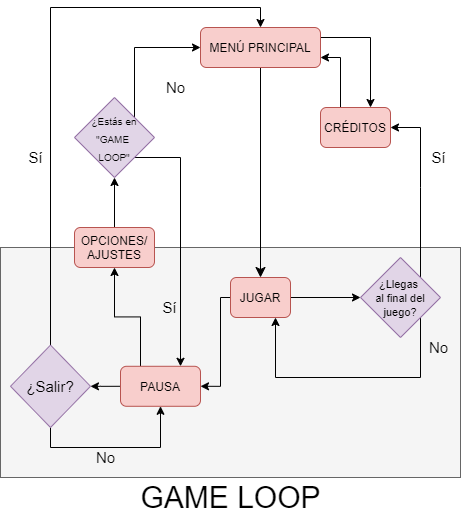

The diagram above was exported from draw.io. Its source (the exported page's mxGraphModel, read from the mxfile embedded in the PNG):
<mxGraphModel dx="1692" dy="483" grid="1" gridSize="10" guides="1" tooltips="1" connect="1" arrows="1" fold="1" page="1" pageScale="1" pageWidth="827" pageHeight="1169" math="0" shadow="0">
  <root>
    <mxCell id="WIyWlLk6GJQsqaUBKTNV-0" />
    <mxCell id="WIyWlLk6GJQsqaUBKTNV-1" parent="WIyWlLk6GJQsqaUBKTNV-0" />
    <mxCell id="YkXGyi56Zo_uZth08Uq6-41" value="" style="rounded=0;whiteSpace=wrap;html=1;fontSize=15;fillColor=#f5f5f5;strokeColor=#666666;fontColor=#333333;" parent="WIyWlLk6GJQsqaUBKTNV-1" vertex="1">
      <mxGeometry x="-40" y="300" width="460" height="230" as="geometry" />
    </mxCell>
    <mxCell id="WIyWlLk6GJQsqaUBKTNV-2" value="" style="rounded=0;html=1;jettySize=auto;orthogonalLoop=1;fontSize=11;endArrow=classic;endFill=1;endSize=8;strokeWidth=1;shadow=0;labelBackgroundColor=none;edgeStyle=orthogonalEdgeStyle;" parent="WIyWlLk6GJQsqaUBKTNV-1" source="WIyWlLk6GJQsqaUBKTNV-3" target="YkXGyi56Zo_uZth08Uq6-0" edge="1">
      <mxGeometry relative="1" as="geometry">
        <mxPoint x="220" y="160" as="targetPoint" />
      </mxGeometry>
    </mxCell>
    <mxCell id="YkXGyi56Zo_uZth08Uq6-4" style="edgeStyle=orthogonalEdgeStyle;rounded=0;orthogonalLoop=1;jettySize=auto;html=1;exitX=1;exitY=0.5;exitDx=0;exitDy=0;endArrow=classic;endFill=1;" parent="WIyWlLk6GJQsqaUBKTNV-1" source="WIyWlLk6GJQsqaUBKTNV-3" target="YkXGyi56Zo_uZth08Uq6-5" edge="1">
      <mxGeometry relative="1" as="geometry">
        <mxPoint x="320" y="160" as="targetPoint" />
        <Array as="points">
          <mxPoint x="280" y="90" />
          <mxPoint x="330" y="90" />
        </Array>
      </mxGeometry>
    </mxCell>
    <mxCell id="WIyWlLk6GJQsqaUBKTNV-3" value="MENÚ PRINCIPAL" style="rounded=1;whiteSpace=wrap;html=1;fontSize=12;glass=0;strokeWidth=1;shadow=0;fillColor=#f8cecc;strokeColor=#b85450;" parent="WIyWlLk6GJQsqaUBKTNV-1" vertex="1">
      <mxGeometry x="160" y="80" width="120" height="40" as="geometry" />
    </mxCell>
    <mxCell id="YkXGyi56Zo_uZth08Uq6-10" style="edgeStyle=orthogonalEdgeStyle;rounded=0;orthogonalLoop=1;jettySize=auto;html=1;endArrow=classic;endFill=1;entryX=1;entryY=0.5;entryDx=0;entryDy=0;" parent="WIyWlLk6GJQsqaUBKTNV-1" source="YkXGyi56Zo_uZth08Uq6-0" target="YkXGyi56Zo_uZth08Uq6-11" edge="1">
      <mxGeometry relative="1" as="geometry">
        <mxPoint x="220" y="410" as="targetPoint" />
        <Array as="points">
          <mxPoint x="180" y="350" />
          <mxPoint x="180" y="439" />
        </Array>
      </mxGeometry>
    </mxCell>
    <mxCell id="YkXGyi56Zo_uZth08Uq6-12" style="edgeStyle=orthogonalEdgeStyle;rounded=0;orthogonalLoop=1;jettySize=auto;html=1;exitX=1;exitY=0.5;exitDx=0;exitDy=0;endArrow=classic;endFill=1;" parent="WIyWlLk6GJQsqaUBKTNV-1" source="YkXGyi56Zo_uZth08Uq6-0" target="YkXGyi56Zo_uZth08Uq6-13" edge="1">
      <mxGeometry relative="1" as="geometry">
        <mxPoint x="280" y="350.19047619047615" as="targetPoint" />
      </mxGeometry>
    </mxCell>
    <mxCell id="YkXGyi56Zo_uZth08Uq6-0" value="JUGAR" style="rounded=1;whiteSpace=wrap;html=1;fillColor=#f8cecc;strokeColor=#b85450;" parent="WIyWlLk6GJQsqaUBKTNV-1" vertex="1">
      <mxGeometry x="190" y="330" width="60" height="40" as="geometry" />
    </mxCell>
    <mxCell id="YkXGyi56Zo_uZth08Uq6-50" style="edgeStyle=orthogonalEdgeStyle;rounded=0;orthogonalLoop=1;jettySize=auto;html=1;exitX=0.5;exitY=0;exitDx=0;exitDy=0;entryX=0.5;entryY=1;entryDx=0;entryDy=0;fontSize=7;endArrow=classic;endFill=1;" parent="WIyWlLk6GJQsqaUBKTNV-1" source="YkXGyi56Zo_uZth08Uq6-3" target="YkXGyi56Zo_uZth08Uq6-49" edge="1">
      <mxGeometry relative="1" as="geometry" />
    </mxCell>
    <mxCell id="YkXGyi56Zo_uZth08Uq6-3" value="OPCIONES/&lt;br&gt;AJUSTES" style="rounded=1;whiteSpace=wrap;html=1;fillColor=#f8cecc;strokeColor=#b85450;" parent="WIyWlLk6GJQsqaUBKTNV-1" vertex="1">
      <mxGeometry x="34" y="280" width="80" height="40" as="geometry" />
    </mxCell>
    <mxCell id="YkXGyi56Zo_uZth08Uq6-8" style="edgeStyle=orthogonalEdgeStyle;rounded=0;orthogonalLoop=1;jettySize=auto;html=1;exitX=0.25;exitY=0;exitDx=0;exitDy=0;entryX=1;entryY=0.75;entryDx=0;entryDy=0;endArrow=classic;endFill=1;" parent="WIyWlLk6GJQsqaUBKTNV-1" source="YkXGyi56Zo_uZth08Uq6-5" target="WIyWlLk6GJQsqaUBKTNV-3" edge="1">
      <mxGeometry relative="1" as="geometry">
        <Array as="points">
          <mxPoint x="300" y="160" />
          <mxPoint x="300" y="110" />
        </Array>
      </mxGeometry>
    </mxCell>
    <mxCell id="YkXGyi56Zo_uZth08Uq6-5" value="CRÉDITOS" style="rounded=1;whiteSpace=wrap;html=1;fillColor=#f8cecc;strokeColor=#b85450;" parent="WIyWlLk6GJQsqaUBKTNV-1" vertex="1">
      <mxGeometry x="280" y="160" width="70" height="40" as="geometry" />
    </mxCell>
    <mxCell id="YkXGyi56Zo_uZth08Uq6-28" style="edgeStyle=orthogonalEdgeStyle;rounded=0;orthogonalLoop=1;jettySize=auto;html=1;exitX=0;exitY=0.5;exitDx=0;exitDy=0;fontSize=10;endArrow=classic;endFill=1;" parent="WIyWlLk6GJQsqaUBKTNV-1" source="YkXGyi56Zo_uZth08Uq6-11" target="YkXGyi56Zo_uZth08Uq6-29" edge="1">
      <mxGeometry relative="1" as="geometry">
        <mxPoint x="160.0000000000001" y="470.3103448275863" as="targetPoint" />
      </mxGeometry>
    </mxCell>
    <mxCell id="4-Ydtl5Qh8zaAvilLNjL-4" style="edgeStyle=orthogonalEdgeStyle;rounded=0;orthogonalLoop=1;jettySize=auto;html=1;exitX=0.25;exitY=0;exitDx=0;exitDy=0;" edge="1" parent="WIyWlLk6GJQsqaUBKTNV-1" source="YkXGyi56Zo_uZth08Uq6-11" target="YkXGyi56Zo_uZth08Uq6-3">
      <mxGeometry relative="1" as="geometry" />
    </mxCell>
    <mxCell id="YkXGyi56Zo_uZth08Uq6-11" value="PAUSA" style="rounded=1;whiteSpace=wrap;html=1;fillColor=#f8cecc;strokeColor=#b85450;" parent="WIyWlLk6GJQsqaUBKTNV-1" vertex="1">
      <mxGeometry x="80" y="418.79" width="80" height="40" as="geometry" />
    </mxCell>
    <mxCell id="YkXGyi56Zo_uZth08Uq6-16" style="edgeStyle=orthogonalEdgeStyle;rounded=0;orthogonalLoop=1;jettySize=auto;html=1;exitX=1;exitY=0;exitDx=0;exitDy=0;fontSize=10;endArrow=classic;endFill=1;entryX=1;entryY=0.5;entryDx=0;entryDy=0;" parent="WIyWlLk6GJQsqaUBKTNV-1" source="YkXGyi56Zo_uZth08Uq6-13" target="YkXGyi56Zo_uZth08Uq6-5" edge="1">
      <mxGeometry relative="1" as="geometry">
        <mxPoint x="400.0000297265383" y="220.0344827586207" as="targetPoint" />
        <Array as="points">
          <mxPoint x="380" y="240" />
          <mxPoint x="380" y="180" />
        </Array>
      </mxGeometry>
    </mxCell>
    <mxCell id="YkXGyi56Zo_uZth08Uq6-32" style="edgeStyle=orthogonalEdgeStyle;rounded=0;orthogonalLoop=1;jettySize=auto;html=1;exitX=1;exitY=1;exitDx=0;exitDy=0;entryX=0.75;entryY=1;entryDx=0;entryDy=0;fontSize=15;endArrow=classic;endFill=1;" parent="WIyWlLk6GJQsqaUBKTNV-1" source="YkXGyi56Zo_uZth08Uq6-13" target="YkXGyi56Zo_uZth08Uq6-0" edge="1">
      <mxGeometry relative="1" as="geometry">
        <Array as="points">
          <mxPoint x="380" y="430" />
          <mxPoint x="235" y="430" />
        </Array>
      </mxGeometry>
    </mxCell>
    <mxCell id="YkXGyi56Zo_uZth08Uq6-13" value="&lt;font style=&quot;font-size: 11px&quot;&gt;¿Llegas &lt;br&gt;al final del juego?&lt;/font&gt;" style="rhombus;whiteSpace=wrap;html=1;fillColor=#e1d5e7;strokeColor=#9673a6;" parent="WIyWlLk6GJQsqaUBKTNV-1" vertex="1">
      <mxGeometry x="320" y="310.00047619047615" width="80" height="80" as="geometry" />
    </mxCell>
    <mxCell id="YkXGyi56Zo_uZth08Uq6-37" style="edgeStyle=orthogonalEdgeStyle;rounded=0;orthogonalLoop=1;jettySize=auto;html=1;exitX=0.5;exitY=0;exitDx=0;exitDy=0;entryX=0.5;entryY=0;entryDx=0;entryDy=0;fontSize=15;endArrow=classic;endFill=1;" parent="WIyWlLk6GJQsqaUBKTNV-1" source="YkXGyi56Zo_uZth08Uq6-29" target="WIyWlLk6GJQsqaUBKTNV-3" edge="1">
      <mxGeometry relative="1" as="geometry" />
    </mxCell>
    <mxCell id="YkXGyi56Zo_uZth08Uq6-38" style="edgeStyle=orthogonalEdgeStyle;rounded=0;orthogonalLoop=1;jettySize=auto;html=1;exitX=0.5;exitY=1;exitDx=0;exitDy=0;entryX=0.5;entryY=1;entryDx=0;entryDy=0;fontSize=15;endArrow=classic;endFill=1;" parent="WIyWlLk6GJQsqaUBKTNV-1" source="YkXGyi56Zo_uZth08Uq6-29" target="YkXGyi56Zo_uZth08Uq6-11" edge="1">
      <mxGeometry relative="1" as="geometry" />
    </mxCell>
    <mxCell id="YkXGyi56Zo_uZth08Uq6-29" value="&lt;font style=&quot;font-size: 15px&quot;&gt;¿Salir?&lt;/font&gt;" style="rhombus;whiteSpace=wrap;html=1;fontSize=10;fillColor=#e1d5e7;strokeColor=#9673a6;" parent="WIyWlLk6GJQsqaUBKTNV-1" vertex="1">
      <mxGeometry x="-30" y="397.58" width="80" height="82.42" as="geometry" />
    </mxCell>
    <mxCell id="YkXGyi56Zo_uZth08Uq6-35" value="Sí" style="text;html=1;align=center;verticalAlign=middle;resizable=0;points=[];autosize=1;strokeColor=none;fillColor=none;fontSize=15;" parent="WIyWlLk6GJQsqaUBKTNV-1" vertex="1">
      <mxGeometry x="383" y="200" width="30" height="20" as="geometry" />
    </mxCell>
    <mxCell id="YkXGyi56Zo_uZth08Uq6-36" value="No" style="text;html=1;align=center;verticalAlign=middle;resizable=0;points=[];autosize=1;strokeColor=none;fillColor=none;fontSize=15;" parent="WIyWlLk6GJQsqaUBKTNV-1" vertex="1">
      <mxGeometry x="383" y="390" width="30" height="20" as="geometry" />
    </mxCell>
    <mxCell id="YkXGyi56Zo_uZth08Uq6-39" value="Sí" style="text;html=1;align=center;verticalAlign=middle;resizable=0;points=[];autosize=1;strokeColor=none;fillColor=none;fontSize=15;" parent="WIyWlLk6GJQsqaUBKTNV-1" vertex="1">
      <mxGeometry x="-20" y="200" width="30" height="20" as="geometry" />
    </mxCell>
    <mxCell id="YkXGyi56Zo_uZth08Uq6-40" value="No" style="text;html=1;align=center;verticalAlign=middle;resizable=0;points=[];autosize=1;strokeColor=none;fillColor=none;fontSize=15;" parent="WIyWlLk6GJQsqaUBKTNV-1" vertex="1">
      <mxGeometry x="50" y="500" width="30" height="20" as="geometry" />
    </mxCell>
    <mxCell id="YkXGyi56Zo_uZth08Uq6-42" value="&lt;font style=&quot;font-size: 30px&quot;&gt;GAME LOOP&lt;/font&gt;" style="text;html=1;align=center;verticalAlign=middle;resizable=0;points=[];autosize=1;strokeColor=none;fillColor=none;fontSize=15;" parent="WIyWlLk6GJQsqaUBKTNV-1" vertex="1">
      <mxGeometry x="90" y="535" width="200" height="30" as="geometry" />
    </mxCell>
    <mxCell id="YkXGyi56Zo_uZth08Uq6-54" style="edgeStyle=orthogonalEdgeStyle;rounded=0;orthogonalLoop=1;jettySize=auto;html=1;exitX=1;exitY=1;exitDx=0;exitDy=0;entryX=0.75;entryY=0;entryDx=0;entryDy=0;fontSize=10;endArrow=classic;endFill=1;" parent="WIyWlLk6GJQsqaUBKTNV-1" source="YkXGyi56Zo_uZth08Uq6-49" target="YkXGyi56Zo_uZth08Uq6-11" edge="1">
      <mxGeometry relative="1" as="geometry">
        <Array as="points">
          <mxPoint x="140" y="210" />
        </Array>
      </mxGeometry>
    </mxCell>
    <mxCell id="4-Ydtl5Qh8zaAvilLNjL-5" style="edgeStyle=orthogonalEdgeStyle;rounded=0;orthogonalLoop=1;jettySize=auto;html=1;exitX=1;exitY=0;exitDx=0;exitDy=0;entryX=0;entryY=0.5;entryDx=0;entryDy=0;" edge="1" parent="WIyWlLk6GJQsqaUBKTNV-1" source="YkXGyi56Zo_uZth08Uq6-49" target="WIyWlLk6GJQsqaUBKTNV-3">
      <mxGeometry relative="1" as="geometry">
        <Array as="points">
          <mxPoint x="94" y="100" />
        </Array>
      </mxGeometry>
    </mxCell>
    <mxCell id="YkXGyi56Zo_uZth08Uq6-49" value="&lt;font size=&quot;1&quot;&gt;¿Estás en &quot;GAME &lt;br&gt;LOOP&quot;&lt;/font&gt;" style="rhombus;whiteSpace=wrap;html=1;fontSize=15;align=center;fillColor=#e1d5e7;strokeColor=#9673a6;" parent="WIyWlLk6GJQsqaUBKTNV-1" vertex="1">
      <mxGeometry x="34" y="150" width="80" height="80" as="geometry" />
    </mxCell>
    <mxCell id="YkXGyi56Zo_uZth08Uq6-52" value="&lt;font style=&quot;font-size: 15px&quot;&gt;No&lt;/font&gt;" style="text;html=1;align=center;verticalAlign=middle;resizable=0;points=[];autosize=1;strokeColor=none;fillColor=none;fontSize=7;" parent="WIyWlLk6GJQsqaUBKTNV-1" vertex="1">
      <mxGeometry x="120" y="130" width="30" height="20" as="geometry" />
    </mxCell>
    <mxCell id="YkXGyi56Zo_uZth08Uq6-55" value="&lt;font style=&quot;font-size: 15px&quot;&gt;Sí&lt;/font&gt;" style="text;html=1;align=center;verticalAlign=middle;resizable=0;points=[];autosize=1;strokeColor=none;fillColor=none;fontSize=10;" parent="WIyWlLk6GJQsqaUBKTNV-1" vertex="1">
      <mxGeometry x="114" y="350" width="30" height="20" as="geometry" />
    </mxCell>
  </root>
</mxGraphModel>